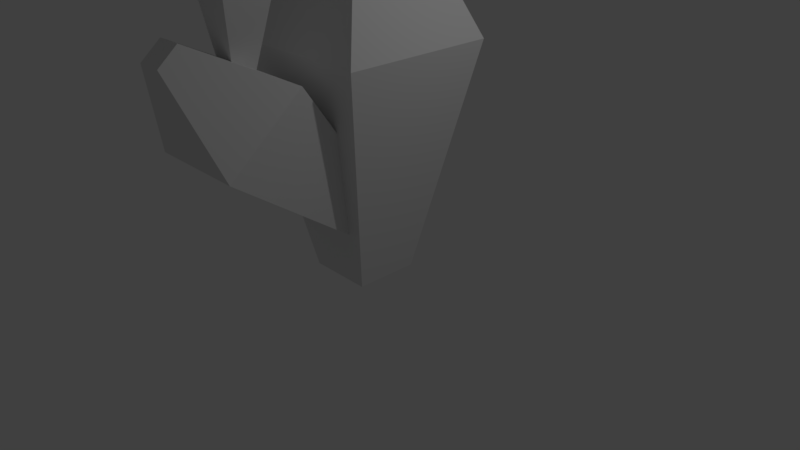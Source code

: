 # Source: crystal1.blend  (saved by Blender 2.79.0; exported with 4.5.12 LTS)
import bpy
from mathutils import Matrix  # noqa: F401  (used for matrix-valued properties, if any)

bpy.ops.wm.read_factory_settings(use_empty=True)
scene = bpy.context.scene
scene.name = 'Scene'

# ---- collections
col_collection_1 = bpy.data.collections.new('Collection 1'); scene.collection.children.link(col_collection_1)

# ---- world
world_world = bpy.data.worlds.new('World'); scene.world = world_world
world_world.color = (0.05088, 0.05088, 0.05088)
world_world.use_sun_shadow = False
world_world.sun_shadow_jitter_overblur = 0.0
world_world.cycles.sampling_method = 'MANUAL'

# ---- cameras
cam_camera = bpy.data.cameras.new('Camera')
cam_camera.clip_end = 100.0
cam_camera.lens = 35.0
cam_camera.sensor_width = 32.0
cam_camera.sensor_height = 18.0
cam_camera.ortho_scale = 7.314
cam_camera.dof.focus_distance = 0.0

# ---- lights
light_lamp = bpy.data.lights.new('Lamp', 'POINT')
light_lamp.transmission_factor = 0.0
light_lamp.cutoff_distance = 30.0
light_lamp.energy = 100.0
light_lamp.shadow_buffer_clip_start = 1.001
light_lamp.shadow_soft_size = 0.1
light_lamp.shadow_maximum_resolution = 0.006
light_lamp.use_absolute_resolution = True

# ---- meshes
me_cube_005 = bpy.data.meshes.new('Cube.005')
me_cube_005.from_pydata([(-0.4205, -0.03249, -3.058), (-1.0, -1.0, 1.0), (-0.4205, 0.8085, -3.058), (-1.0, 1.0, 1.0), (0.4205, -0.03249, -3.058), (1.0, -1.0, 1.0), (0.4205, 0.8085, -3.058), (1.0, 1.0, 1.0), (-1.0, -1.0, 1.0), (-1.0, 1.0, 1.0), (1.0, 1.0, 1.0), (1.0, -1.0, 1.0), (-0.2537, -0.2537, 2.793), (-0.2537, 0.2537, 2.793), (0.2537, 0.2537, 2.793), (0.2537, -0.2537, 2.793)], [], [(0, 1, 3, 2), (2, 3, 7, 6), (6, 7, 5, 4), (4, 5, 1, 0), (2, 6, 4, 0), (3, 1, 8, 9), (8, 11, 15, 12), (1, 5, 11, 8), (7, 3, 9, 10), (5, 7, 10, 11), (14, 13, 12, 15), (10, 9, 13, 14), (11, 10, 14, 15), (9, 8, 12, 13)])
me_cube_005.use_remesh_preserve_volume = False
me_cube_005.use_remesh_preserve_attributes = False
me_cube_005.use_mirror_vertex_groups = False
me_cube_005.update()
me_cube_004 = bpy.data.meshes.new('Cube.004')
me_cube_004.from_pydata([(-0.4205, -0.03249, -3.058), (-1.0, -1.0, 1.0), (-0.4205, 0.8085, -3.058), (-1.0, 1.0, 1.0), (0.4205, -0.03249, -3.058), (1.0, -1.0, 1.0), (0.4205, 0.8085, -3.058), (1.0, 1.0, 1.0), (-1.0, -1.0, 1.0), (-1.0, 1.0, 1.0), (1.0, 1.0, 1.0), (1.0, -1.0, 1.0), (-0.2537, -0.2537, 2.793), (-0.2537, 0.2537, 2.793), (0.2537, 0.2537, 2.793), (0.2537, -0.2537, 2.793)], [], [(0, 1, 3, 2), (2, 3, 7, 6), (6, 7, 5, 4), (4, 5, 1, 0), (2, 6, 4, 0), (3, 1, 8, 9), (8, 11, 15, 12), (1, 5, 11, 8), (7, 3, 9, 10), (5, 7, 10, 11), (14, 13, 12, 15), (10, 9, 13, 14), (11, 10, 14, 15), (9, 8, 12, 13)])
me_cube_004.use_remesh_preserve_volume = False
me_cube_004.use_remesh_preserve_attributes = False
me_cube_004.use_mirror_vertex_groups = False
me_cube_004.update()
me_cube_003 = bpy.data.meshes.new('Cube.003')
me_cube_003.from_pydata([(-0.4205, -0.03249, -3.058), (-1.0, -1.0, 1.0), (-0.4205, 0.8085, -3.058), (-1.0, 1.0, 1.0), (0.4205, -0.03249, -3.058), (1.0, -1.0, 1.0), (0.4205, 0.8085, -3.058), (1.0, 1.0, 1.0), (-1.0, -1.0, 1.0), (-1.0, 1.0, 1.0), (1.0, 1.0, 1.0), (1.0, -1.0, 1.0), (-0.2537, -0.2537, 2.793), (-0.2537, 0.2537, 2.793), (0.2537, 0.2537, 2.793), (0.2537, -0.2537, 2.793)], [], [(0, 1, 3, 2), (2, 3, 7, 6), (6, 7, 5, 4), (4, 5, 1, 0), (2, 6, 4, 0), (3, 1, 8, 9), (8, 11, 15, 12), (1, 5, 11, 8), (7, 3, 9, 10), (5, 7, 10, 11), (14, 13, 12, 15), (10, 9, 13, 14), (11, 10, 14, 15), (9, 8, 12, 13)])
me_cube_003.use_remesh_preserve_volume = False
me_cube_003.use_remesh_preserve_attributes = False
me_cube_003.use_mirror_vertex_groups = False
me_cube_003.update()
me_cube_002 = bpy.data.meshes.new('Cube.002')
me_cube_002.from_pydata([(-0.4205, -0.4205, -1.971), (-1.0, -1.0, 1.0), (-0.4205, 0.4205, -1.971), (-1.0, 1.0, 1.0), (0.4205, -0.4205, -1.971), (1.0, -1.0, 1.0), (0.4205, 0.4205, -1.971), (1.0, 1.0, 1.0), (-1.0, -1.0, 1.0), (-1.0, 1.0, 1.0), (1.0, 1.0, 1.0), (1.0, -1.0, 1.0), (-0.2537, -0.2537, 2.793), (-0.2537, 0.2537, 2.793), (0.2537, 0.2537, 2.793), (0.2537, -0.2537, 2.793)], [], [(0, 1, 3, 2), (2, 3, 7, 6), (6, 7, 5, 4), (4, 5, 1, 0), (2, 6, 4, 0), (3, 1, 8, 9), (8, 11, 15, 12), (1, 5, 11, 8), (7, 3, 9, 10), (5, 7, 10, 11), (14, 13, 12, 15), (10, 9, 13, 14), (11, 10, 14, 15), (9, 8, 12, 13)])
me_cube_002.use_remesh_preserve_volume = False
me_cube_002.use_remesh_preserve_attributes = False
me_cube_002.use_mirror_vertex_groups = False
me_cube_002.update()

# ---- objects
ob_cube_003 = bpy.data.objects.new('Cube.003', me_cube_005)
ob_cube_000 = bpy.data.objects.new('Cube.000', me_cube_004)
ob_cube_002 = bpy.data.objects.new('Cube.002', me_cube_003)
ob_cube_001 = bpy.data.objects.new('Cube.001', me_cube_002)
ob_lamp = bpy.data.objects.new('Lamp', light_lamp)
ob_camera = bpy.data.objects.new('Camera', cam_camera)

# ---- transforms, parenting, visibility, modifiers, constraints
ob_cube_003.location = (-0.131, -2.071, 3.785)
ob_cube_003.rotation_euler = (0.8684, 5.325, 0.0)
ob_cube_003.scale = (0.1321, 0.1321, 0.1321)
ob_cube_003.lineart.crease_threshold = 0.0
ob_cube_000.location = (0.1801, -1.866, 3.572)
ob_cube_000.rotation_euler = (0.08542, 0.3176, 0.0)
ob_cube_000.scale = (0.3032, 0.3032, 0.3032)
ob_cube_000.lineart.crease_threshold = 0.0
ob_cube_002.location = (-0.0292, -1.438, 1.78)
ob_cube_002.rotation_euler = (0.7116, -0.0, 0.0)
ob_cube_002.scale = (0.6245, 0.6245, 0.6245)
ob_cube_002.lineart.crease_threshold = 0.0
ob_cube_001.location = (-0.0826, 0.0, 1.792)
ob_cube_001.lineart.crease_threshold = 0.0
ob_lamp.location = (4.076, 1.005, 5.904)
ob_lamp.rotation_euler = (0.6503, 0.05522, 1.866)
ob_lamp.lock_rotations_4d = False
ob_lamp.empty_display_type = 'ARROWS'
ob_lamp.color = (0.0, 0.0, 0.0, 0.0)
ob_lamp.lineart.crease_threshold = 0.0
ob_camera.location = (7.481, -6.508, 5.344)
ob_camera.rotation_euler = (1.109, 0.0, 0.8149)
ob_camera.lock_rotations_4d = False
ob_camera.empty_display_type = 'ARROWS'
ob_camera.color = (0.0, 0.0, 0.0, 0.0)
ob_camera.display_type = 'WIRE'
ob_camera.lineart.crease_threshold = 0.0

# ---- collection membership
col_collection_1.objects.link(ob_cube_003)
col_collection_1.objects.link(ob_cube_000)
col_collection_1.objects.link(ob_cube_002)
col_collection_1.objects.link(ob_cube_001)
col_collection_1.objects.link(ob_lamp)
col_collection_1.objects.link(ob_camera)

# ---- scene / render settings (as saved in the file)
scene.camera = ob_camera
scene.frame_start = 1; scene.frame_end = 250; scene.frame_set(1)
scene.render.engine = 'CYCLES'
scene.render.resolution_percentage = 50
scene.render.dither_intensity = 0.0
scene.cycles.use_denoising = False
scene.cycles.samples = 128
scene.cycles.sampling_pattern = 'TABULATED_SOBOL'
scene.cycles.use_adaptive_sampling = False
scene.cycles.use_light_tree = False
scene.cycles.blur_glossy = 0.0
scene.cycles.sample_clamp_indirect = 0.0
scene.view_settings.view_transform = 'Standard'
bpy.context.view_layer.update()

